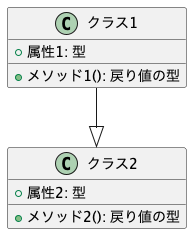

The diagram above was rendered by PlantUML. Its source (embedded in the PNG):
@startuml
class クラス1 {
  +属性1: 型
  +メソッド1(): 戻り値の型
}

class クラス2 {
  +属性2: 型
  +メソッド2(): 戻り値の型
}

クラス1 --|> クラス2
@enduml